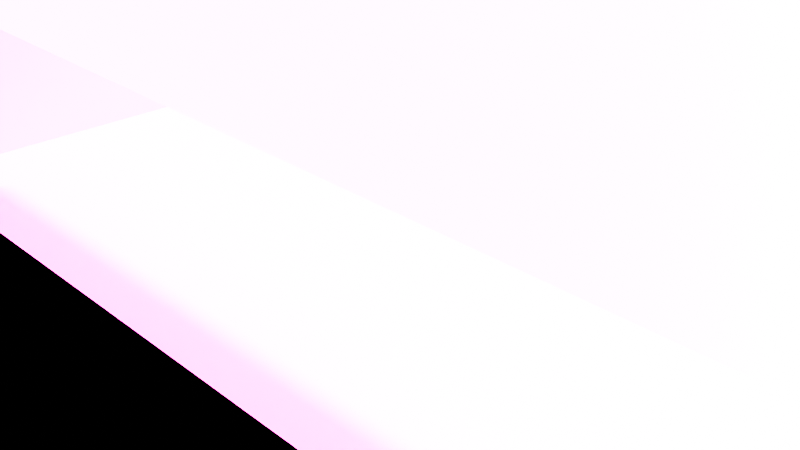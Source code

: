 # Source: Road_Profile.blend  (saved by Blender 4.0.34; exported with 4.5.12 LTS)
import bpy
from mathutils import Matrix  # noqa: F401  (used for matrix-valued properties, if any)

bpy.ops.wm.read_factory_settings(use_empty=True)
scene = bpy.context.scene
scene.name = 'Scene'

# ---- collections
col_collection = bpy.data.collections.new('Collection'); scene.collection.children.link(col_collection)

# ---- images (referenced by path relative to the original .blend; pixels are not part of the script)
import os
ASSET_DIR = os.environ.get("B2B_ASSET_DIR", "")  # directory of the original .blend (textures are referenced by path, not embedded)
HERE = os.path.dirname(os.path.abspath(__file__))  # packed textures are extracted next to this script under _unpacked/

def load_image(name, relpath, width, height, colorspace="sRGB"):
    """Load a texture the original file referenced (path relative to the .blend, or extracted next to this script)."""
    p = next((c for c in (os.path.join(HERE, relpath), os.path.join(ASSET_DIR, relpath)) if relpath and os.path.exists(c)), "")
    if p:
        img = bpy.data.images.load(p, check_existing=True)
        img.name = name
    else:  # same state as the original file: an image datablock whose file is absent (Cycles renders it pink)
        img = bpy.data.images.new(name, width, height)
        img.source = "FILE"
        img.filepath = "//" + (relpath or name)
    img.colorspace_settings.name = colorspace
    return img
img_img_asphalt_d_png = load_image('img_asphalt_d.png', 'img_asphalt_d.png', 1024, 1024, 'sRGB')
img_img_road_edge_d = load_image('img_road_edge_d', 'img_road_edge_d.png', 1024, 1024, 'sRGB')

# ---- materials (node trees are filled in below, after node groups)
mat_mat_road = bpy.data.materials.new('mat_road')
mat_mat_road.alpha_threshold = 0.0
mat_mat_road.use_transparent_shadow = False
mat_mat_road.roughness = 0.5
mat_mat_road.line_color = (0.0, 0.0, 0.0, 1.0)
mat_mat_road_edge = bpy.data.materials.new('mat_road_edge')
mat_mat_road_edge.use_transparent_shadow = False

# ---- node groups
ng_auto_smooth = bpy.data.node_groups.new('Auto Smooth', 'GeometryNodeTree')
_s = ng_auto_smooth.interface.new_socket(name='Geometry', in_out='OUTPUT', socket_type='NodeSocketGeometry')
_s = ng_auto_smooth.interface.new_socket(name='Geometry', in_out='INPUT', socket_type='NodeSocketGeometry')
_s = ng_auto_smooth.interface.new_socket(name='Angle', in_out='INPUT', socket_type='NodeSocketFloat')
_s.subtype = 'ANGLE'
_s.min_value = 0.0
_s.max_value = 3.142
ng_auto_smooth.is_modifier = True
_N = ng_auto_smooth.nodes; _L = ng_auto_smooth.links
n0 = _N.new('NodeGroupOutput'); n0.name = 'Group Output'; n0.location = (480, -100)
n1 = _N.new('NodeGroupInput'); n1.name = 'Group Input'; n1.location = (-420, -300)
n2 = _N.new('NodeGroupInput'); n2.name = 'Group Input.001'; n2.location = (-60, -100)
n3 = _N.new('GeometryNodeSetShadeSmooth'); n3.name = 'Set Shade Smooth'; n3.location = (120, -100)
n3.domain = 'EDGE'
n4 = _N.new('GeometryNodeSetShadeSmooth'); n4.name = 'Set Shade Smooth.001'; n4.location = (300, -100)
n5 = _N.new('GeometryNodeInputMeshEdgeAngle'); n5.name = 'Edge Angle'; n5.location = (-420, -220)
n6 = _N.new('GeometryNodeInputEdgeSmooth'); n6.name = 'Is Edge Smooth'; n6.location = (-60, -160)
n7 = _N.new('GeometryNodeInputShadeSmooth'); n7.name = 'Is Face Smooth'; n7.location = (-240, -340)
n8 = _N.new('FunctionNodeBooleanMath'); n8.name = 'Boolean Math'; n8.location = (-60, -220)
n9 = _N.new('FunctionNodeCompare'); n9.name = 'Compare'; n9.location = (-240, -180)
n9.operation = 'LESS_EQUAL'
_L.new(n5.outputs[0], n9.inputs[0])
_L.new(n4.outputs[0], n0.inputs[0])
_L.new(n1.outputs[1], n9.inputs[1])
_L.new(n9.outputs[0], n8.inputs[0])
_L.new(n7.outputs[0], n8.inputs[1])
_L.new(n2.outputs[0], n3.inputs[0])
_L.new(n6.outputs[0], n3.inputs[1])
_L.new(n3.outputs[0], n4.inputs[0])
_L.new(n8.outputs[0], n3.inputs[2])
n0.is_active_output = True

# ---- material node trees
mat_mat_road.use_nodes = True; mat_mat_road.node_tree.nodes.clear()
_N = mat_mat_road.node_tree.nodes; _L = mat_mat_road.node_tree.links
n0 = _N.new('ShaderNodeOutputMaterial'); n0.name = 'Material Output'; n0.location = (300, 300)
n1 = _N.new('ShaderNodeBsdfPrincipled'); n1.name = 'Principled BSDF'; n1.location = (10, 300)
n1.inputs[3].default_value = 1.45
n2 = _N.new('ShaderNodeTexImage'); n2.name = 'Image Texture'; n2.location = (-280, 260)
n2.image = img_img_asphalt_d_png
_L.new(n1.outputs[0], n0.inputs[0])
_L.new(n2.outputs[0], n1.inputs[0])
n0.is_active_output = True
mat_mat_road_edge.use_nodes = True; mat_mat_road_edge.node_tree.nodes.clear()
_N = mat_mat_road_edge.node_tree.nodes; _L = mat_mat_road_edge.node_tree.links
n0 = _N.new('ShaderNodeBsdfPrincipled'); n0.name = 'Principled BSDF'; n0.location = (10, 300)
n0.inputs[3].default_value = 1.45
n1 = _N.new('ShaderNodeOutputMaterial'); n1.name = 'Material Output'; n1.location = (300, 300)
n2 = _N.new('ShaderNodeTexImage'); n2.name = 'Image Texture'; n2.location = (-280, 260)
n2.image = img_img_road_edge_d
n3 = _N.new('ShaderNodeUVMap'); n3.name = 'UV Map'; n3.location = (-480, 180)
_L.new(n0.outputs[0], n1.inputs[0])
_L.new(n2.outputs[0], n0.inputs[0])
_L.new(n3.outputs[0], n2.inputs[0])
n1.is_active_output = True

# ---- world
world_world = bpy.data.worlds.new('World'); scene.world = world_world
world_world.use_nodes = True; world_world.node_tree.nodes.clear()
_N = world_world.node_tree.nodes; _L = world_world.node_tree.links
n0 = _N.new('ShaderNodeOutputWorld'); n0.name = 'World Output'; n0.location = (300, 300)
n1 = _N.new('ShaderNodeBackground'); n1.name = 'Background'; n1.location = (10, 300)
n2 = _N.new('ShaderNodeTexSky'); n2.name = 'Sky Texture'; n2.location = (-190, 260)
n2.dust_density = 0.0
n2.ozone_density = 0.0
_L.new(n1.outputs[0], n0.inputs[0])
_L.new(n2.outputs[0], n1.inputs[0])
n0.is_active_output = True
world_world.color = (0.05088, 0.05088, 0.05088)
world_world.use_sun_shadow = False
world_world.sun_shadow_jitter_overblur = 0.0

# ---- cameras
cam_camera = bpy.data.cameras.new('Camera')
cam_camera.clip_end = 100.0
cam_camera.ortho_scale = 7.314

# ---- lights
light_light = bpy.data.lights.new('Light', 'SUN')
light_light.transmission_factor = 0.0
light_light.angle = 0.1993
light_light.energy = 3.0
light_light.shadow_soft_size = 0.1
light_light.shadow_cascade_max_distance = 1000.0

# ---- meshes
me_plane = bpy.data.meshes.new('Plane')
me_plane.from_pydata([(-1.054, -0.6943, 0.03516), (-6.018, -0.6943, 0.03516), (-12.57, -0.6943, -4.0), (3.91, -0.6943, 0.03516), (8.874, -0.6943, 0.03516), (15.43, -0.6943, -4.0), (-10.59, -0.6943, 0.03516), (-10.98, -0.6943, 0.06146), (-10.79, -0.6943, 0.04027), (-10.93, -0.6943, 0.04923), (-10.98, -0.6943, 0.1009), (-11.37, -0.6943, 0.1254), (-11.03, -0.6943, 0.1132), (-11.18, -0.6943, 0.1221), (-12.18, -0.6943, 0.1254), (-12.57, -0.6943, 0.03044), (-12.38, -0.6943, 0.1211), (-12.52, -0.6943, 0.0828), (13.45, -0.6943, 0.03516), (13.79, -0.6943, 0.07546), (13.64, -0.6943, 0.04596), (14.23, -0.6943, 0.1519), (13.84, -0.6943, 0.1168), (14.03, -0.6943, 0.1472), (13.89, -0.6943, 0.1343), (15.43, -0.6943, -0.002394), (15.04, -0.6943, 0.1519), (15.38, -0.6943, 0.07262), (15.23, -0.6943, 0.1275), (3.91, 7.306, 0.03516), (8.874, 7.306, 0.03516), (15.43, 7.306, -4.0), (-10.59, 7.306, 0.03516), (-10.93, 7.306, 0.04923), (-12.57, 7.306, 0.03044), (-12.18, 7.306, 0.1254), (-12.52, 7.306, 0.0828), (-12.38, 7.306, 0.1211), (-11.37, 7.306, 0.1254), (-10.98, 7.306, 0.1009), (-11.03, 7.306, 0.1132), (13.45, 7.306, 0.03516), (13.64, 7.306, 0.04596), (13.79, 7.306, 0.07546), (15.04, 7.306, 0.1519), (15.43, 7.306, -0.002394), (15.23, 7.306, 0.1275), (15.38, 7.306, 0.07262), (13.84, 7.306, 0.1168), (14.23, 7.306, 0.1519), (13.89, 7.306, 0.1343), (14.03, 7.306, 0.1472), (-1.054, 7.306, 0.03516), (-6.018, 7.306, 0.03516), (-12.57, 7.306, -4.0), (-10.98, 7.306, 0.06146), (-10.79, 7.306, 0.04027), (-11.18, 7.306, 0.1221), (15.43, 15.31, -4.0), (-10.59, 15.31, 0.03516), (-10.93, 15.31, 0.04923), (-12.57, 15.31, 0.03044), (-12.52, 15.31, 0.0828), (-12.38, 15.31, 0.1211), (-11.37, 15.31, 0.1254), (-10.98, 15.31, 0.1009), (-11.03, 15.31, 0.1132), (13.45, 15.31, 0.03516), (13.64, 15.31, 0.04596), (13.79, 15.31, 0.07546), (15.04, 15.31, 0.1519), (13.84, 15.31, 0.1168), (14.23, 15.31, 0.1519), (14.03, 15.31, 0.1472), (-1.054, 15.31, 0.03516), (-6.018, 15.31, 0.03516), (-12.57, 15.31, -4.0), (3.91, 15.31, 0.03516), (8.874, 15.31, 0.03516), (-10.98, 15.31, 0.06146), (-10.79, 15.31, 0.04027), (-11.18, 15.31, 0.1221), (-12.18, 15.31, 0.1254), (13.89, 15.31, 0.1343), (15.43, 15.31, -0.002394), (15.38, 15.31, 0.07262), (15.23, 15.31, 0.1275), (-12.57, 11.31, 0.03044), (-12.52, 11.31, 0.0828), (14.23, 11.31, 0.1519), (14.03, 11.31, 0.1472), (13.79, 11.31, 0.07546), (13.45, 11.31, 0.03516), (-6.018, 11.31, 0.03516), (-1.054, 11.31, 0.03516), (-12.57, 11.31, -4.0), (8.874, 11.31, 0.03516), (3.91, 11.31, 0.03516), (15.43, 11.31, -4.0), (-10.98, 11.31, 0.1009), (-11.03, 11.31, 0.1132), (-11.18, 11.31, 0.1221), (-11.37, 11.31, 0.1254), (-12.38, 11.31, 0.1211), (-12.18, 11.31, 0.1254), (-10.59, 11.31, 0.03516), (-10.79, 11.31, 0.04027), (-10.93, 11.31, 0.04923), (-10.98, 11.31, 0.06146), (13.89, 11.31, 0.1343), (13.84, 11.31, 0.1168), (15.04, 11.31, 0.1519), (15.23, 11.31, 0.1275), (15.38, 11.31, 0.07262), (15.43, 11.31, -0.002394), (13.64, 11.31, 0.04596), (8.874, 3.306, 0.03516), (-11.03, 3.306, 0.1132), (-12.52, 3.306, 0.0828), (-12.38, 3.306, 0.1211), (13.89, 3.306, 0.1343), (13.84, 3.306, 0.1168), (15.04, 3.306, 0.1519), (15.23, 3.306, 0.1275), (15.38, 3.306, 0.07262), (13.79, 3.306, 0.07546), (13.45, 3.306, 0.03516), (-6.018, 3.306, 0.03516), (-1.054, 3.306, 0.03516), (-12.57, 3.306, -4.0), (3.91, 3.306, 0.03516), (15.43, 3.306, -4.0), (-10.98, 3.306, 0.1009), (-11.18, 3.306, 0.1221), (-11.37, 3.306, 0.1254), (-12.57, 3.306, 0.03044), (-12.18, 3.306, 0.1254), (-10.59, 3.306, 0.03516), (-10.79, 3.306, 0.04027), (-10.93, 3.306, 0.04923), (-10.98, 3.306, 0.06146), (14.23, 3.306, 0.1519), (14.03, 3.306, 0.1472), (15.43, 3.306, -0.002394), (13.64, 3.306, 0.04596)], [], [(118, 17, 16, 119), (141, 49, 51, 142), (122, 141, 21, 26), (117, 133, 13, 12), (116, 30, 29, 130), (131, 143, 25, 5), (119, 16, 14, 136), (135, 15, 17, 118), (137, 32, 56, 138), (120, 50, 48, 121), (138, 56, 33, 139), (139, 33, 55, 140), (122, 26, 28, 123), (142, 51, 50, 120), (124, 27, 25, 143), (123, 28, 27, 124), (144, 42, 41, 126), (129, 54, 31, 131), (134, 38, 35, 136), (135, 34, 54, 129), (126, 41, 30, 116), (125, 19, 22, 121), (128, 0, 3, 130), (125, 144, 20, 19), (128, 127, 1, 0), (140, 55, 39, 132), (127, 53, 32, 137), (96, 78, 77, 97), (105, 59, 80, 106), (133, 57, 38, 134), (103, 37, 35, 104), (94, 52, 29, 97), (88, 36, 37, 103), (94, 93, 53, 52), (100, 66, 81, 101), (111, 70, 72, 89), (90, 109, 50, 51), (87, 34, 36, 88), (106, 80, 60, 107), (102, 64, 82, 104), (109, 83, 71, 110), (98, 114, 45, 31), (107, 60, 79, 108), (89, 72, 73, 90), (112, 46, 47, 113), (111, 44, 46, 112), (91, 115, 42, 43), (87, 95, 54, 34), (113, 47, 45, 114), (115, 68, 67, 92), (108, 79, 65, 99), (93, 75, 59, 105), (91, 43, 48, 110), (92, 96, 30, 41), (101, 81, 64, 102), (95, 76, 58, 98), (132, 39, 40, 117), (99, 65, 66, 100), (39, 99, 100, 40), (54, 95, 98, 31), (57, 101, 102, 38), (67, 78, 96, 92), (69, 91, 110, 71), (53, 93, 105, 32), (55, 108, 99, 39), (42, 115, 92, 41), (85, 113, 114, 84), (61, 76, 95, 87), (69, 68, 115, 91), (70, 111, 112, 86), (86, 112, 113, 85), (49, 89, 90, 51), (33, 107, 108, 55), (58, 84, 114, 98), (50, 109, 110, 48), (38, 102, 104, 35), (56, 106, 107, 33), (61, 87, 88, 62), (73, 83, 109, 90), (44, 111, 89, 49), (40, 100, 101, 57), (74, 75, 93, 94), (62, 88, 103, 63), (74, 94, 97, 77), (63, 103, 104, 82), (32, 105, 106, 56), (30, 96, 97, 29), (10, 132, 117, 12), (13, 133, 134, 11), (1, 127, 137, 6), (7, 140, 132, 10), (52, 53, 127, 128), (43, 42, 144, 125), (52, 128, 130, 29), (43, 125, 121, 48), (18, 126, 116, 4), (15, 135, 129, 2), (11, 134, 136, 14), (2, 129, 131, 5), (20, 144, 126, 18), (46, 123, 124, 47), (47, 124, 143, 45), (23, 142, 120, 24), (44, 122, 123, 46), (9, 139, 140, 7), (8, 138, 139, 9), (24, 120, 121, 22), (6, 137, 138, 8), (34, 135, 118, 36), (37, 119, 136, 35), (31, 45, 143, 131), (4, 116, 130, 3), (40, 57, 133, 117), (44, 49, 141, 122), (21, 141, 142, 23), (36, 118, 119, 37)])
me_plane.polygons.foreach_set('use_smooth', [True] * 116)
me_plane.polygons.foreach_set('material_index', [1, 1, 1, 1, 0, 1, 1, 1, 0, 1, 0, 0, 1, 1, 1, 1, 0, 1, 1, 1, 0, 1, 0, 0, 0, 1, 0, 0, 0, 1, 1, 0, 1, 0, 1, 1, 1, 1, 0, 1, 1, 1, 0, 1, 1, 1, 0, 1, 1, 0, 1, 0, 1, 0, 1, 1, 1, 1, 1, 1, 1, 0, 1, 0, 1, 0, 1, 1, 0, 1, 1, 1, 0, 1, 1, 1, 0, 1, 1, 1, 1, 0, 1, 0, 1, 0, 0, 1, 1, 0, 1, 0, 0, 0, 1, 0, 1, 1, 1, 0, 1, 1, 1, 1, 0, 0, 1, 0, 1, 1, 1, 0, 1, 1, 1, 1])
_uv = me_plane.uv_layers.new(name='UVMap')
_uv.uv.foreach_set('vector', [0.03566, 0.25, 0.03566, 0.0, 0.04039, 0.0, 0.04039, 0.25, 0.926, 0.25, 0.926, 0.5, 0.9196, 0.5, 0.9196, 0.25, 0.9532, 0.25, 0.926, 0.25, 0.926, 0.0, 0.9532, 0.0, 0.08514, 0.25, 0.08041, 0.25, 0.08041, 0.0, 0.08514, 0.0, 0.7479, 0.25, 0.7479, 0.5, 0.5826, 0.5, 0.5826, 0.25, 0.9661, 0.25, 0.9661, 0.25, 0.9661, 0.0, 0.9661, 0.0, 0.04039, 0.25, 0.04039, 0.0, 0.04684, 0.0, 0.04684, 0.25, 0.03394, 0.25, 0.03394, 0.0, 0.03566, 0.0, 0.03566, 0.25, 0.09977, 0.25, 0.09977, 0.5, 0.09332, 0.5, 0.09332, 0.25, 0.9149, 0.25, 0.9149, 0.5, 0.9131, 0.5, 0.9131, 0.25, 0.09332, 0.25, 0.09332, 0.5, 0.08859, 0.5, 0.08859, 0.25, 0.08859, 0.25, 0.08859, 0.5, 0.08687, 0.5, 0.08687, 0.25, 0.9532, 0.25, 0.9532, 0.0, 0.9596, 0.0, 0.9596, 0.25, 0.9196, 0.25, 0.9196, 0.5, 0.9149, 0.5, 0.9149, 0.25, 0.9643, 0.25, 0.9643, 0.0, 0.9661, 0.0, 0.9661, 0.25, 0.9596, 0.25, 0.9596, 0.0, 0.9643, 0.0, 0.9643, 0.25, 0.9067, 0.25, 0.9067, 0.5, 0.9002, 0.5, 0.9002, 0.25, 0.03394, 0.25, 0.03394, 0.5, 0.9661, 0.5, 0.9661, 0.25, 0.07396, 0.25, 0.07396, 0.5, 0.04684, 0.5, 0.04684, 0.25, 0.03394, 0.25, 0.03394, 0.5, 0.03394, 0.5, 0.03394, 0.25, 0.9002, 0.25, 0.9002, 0.5, 0.7479, 0.5, 0.7479, 0.25, 0.9114, 0.25, 0.9114, 0.0, 0.9131, 0.0, 0.9131, 0.25, 0.4174, 0.25, 0.4174, 0.0, 0.5826, 0.0, 0.5826, 0.25, 0.9114, 0.25, 0.9067, 0.25, 0.9067, 0.0, 0.9114, 0.0, 0.4174, 0.25, 0.2521, 0.25, 0.2521, 0.0, 0.4174, 0.0, 0.08687, 0.25, 0.08687, 0.5, 0.08687, 0.5, 0.08687, 0.25, 0.2521, 0.25, 0.2521, 0.5, 0.09977, 0.5, 0.09977, 0.25, 0.7479, 0.75, 0.7479, 1.0, 0.5826, 1.0, 0.5826, 0.75, 0.09977, 0.75, 0.09977, 1.0, 0.09332, 1.0, 0.09332, 0.75, 0.08041, 0.25, 0.08041, 0.5, 0.07396, 0.5, 0.07396, 0.25, 0.04039, 0.75, 0.04039, 0.5, 0.04684, 0.5, 0.04684, 0.75, 0.4174, 0.75, 0.4174, 0.5, 0.5826, 0.5, 0.5826, 0.75, 0.03566, 0.75, 0.03566, 0.5, 0.04039, 0.5, 0.04039, 0.75, 0.4174, 0.75, 0.2521, 0.75, 0.2521, 0.5, 0.4174, 0.5, 0.08514, 0.75, 0.08514, 1.0, 0.08041, 1.0, 0.08041, 0.75, 0.9532, 0.75, 0.9532, 1.0, 0.926, 1.0, 0.926, 0.75, 0.9196, 0.75, 0.9149, 0.75, 0.9149, 0.5, 0.9196, 0.5, 0.03394, 0.75, 0.03394, 0.5, 0.03566, 0.5, 0.03566, 0.75, 0.09332, 0.75, 0.09332, 1.0, 0.08859, 1.0, 0.08859, 0.75, 0.07396, 0.75, 0.07396, 1.0, 0.04684, 1.0, 0.04684, 0.75, 0.9149, 0.75, 0.9149, 1.0, 0.9131, 1.0, 0.9131, 0.75, 0.9661, 0.75, 0.9661, 0.75, 0.9661, 0.5, 0.9661, 0.5, 0.08859, 0.75, 0.08859, 1.0, 0.08687, 1.0, 0.08687, 0.75, 0.926, 0.75, 0.926, 1.0, 0.9196, 1.0, 0.9196, 0.75, 0.9596, 0.75, 0.9596, 0.5, 0.9643, 0.5, 0.9643, 0.75, 0.9532, 0.75, 0.9532, 0.5, 0.9596, 0.5, 0.9596, 0.75, 0.9114, 0.75, 0.9067, 0.75, 0.9067, 0.5, 0.9114, 0.5, 0.03394, 0.75, 0.03394, 0.75, 0.03394, 0.5, 0.03394, 0.5, 0.9643, 0.75, 0.9643, 0.5, 0.9661, 0.5, 0.9661, 0.75, 0.9067, 0.75, 0.9067, 1.0, 0.9002, 1.0, 0.9002, 0.75, 0.08687, 0.75, 0.08687, 1.0, 0.08687, 1.0, 0.08687, 0.75, 0.2521, 0.75, 0.2521, 1.0, 0.09977, 1.0, 0.09977, 0.75, 0.9114, 0.75, 0.9114, 0.5, 0.9131, 0.5, 0.9131, 0.75, 0.9002, 0.75, 0.7479, 0.75, 0.7479, 0.5, 0.9002, 0.5, 0.08041, 0.75, 0.08041, 1.0, 0.07396, 1.0, 0.07396, 0.75, 0.03394, 0.75, 0.03394, 1.0, 0.9661, 1.0, 0.9661, 0.75, 0.08687, 0.25, 0.08687, 0.5, 0.08514, 0.5, 0.08514, 0.25, 0.08687, 0.75, 0.08687, 1.0, 0.08514, 1.0, 0.08514, 0.75, 0.08687, 0.5, 0.08687, 0.75, 0.08514, 0.75, 0.08514, 0.5, 0.03394, 0.5, 0.03394, 0.75, 0.9661, 0.75, 0.9661, 0.5, 0.08041, 0.5, 0.08041, 0.75, 0.07396, 0.75, 0.07396, 0.5, 0.9002, 1.0, 0.7479, 1.0, 0.7479, 0.75, 0.9002, 0.75, 0.9114, 1.0, 0.9114, 0.75, 0.9131, 0.75, 0.9131, 1.0, 0.2521, 0.5, 0.2521, 0.75, 0.09977, 0.75, 0.09977, 0.5, 0.08687, 0.5, 0.08687, 0.75, 0.08687, 0.75, 0.08687, 0.5, 0.9067, 0.5, 0.9067, 0.75, 0.9002, 0.75, 0.9002, 0.5, 0.9643, 1.0, 0.9643, 0.75, 0.9661, 0.75, 0.9661, 1.0, 0.03394, 1.0, 0.03394, 1.0, 0.03394, 0.75, 0.03394, 0.75, 0.9114, 1.0, 0.9067, 1.0, 0.9067, 0.75, 0.9114, 0.75, 0.9532, 1.0, 0.9532, 0.75, 0.9596, 0.75, 0.9596, 1.0, 0.9596, 1.0, 0.9596, 0.75, 0.9643, 0.75, 0.9643, 1.0, 0.926, 0.5, 0.926, 0.75, 0.9196, 0.75, 0.9196, 0.5, 0.08859, 0.5, 0.08859, 0.75, 0.08687, 0.75, 0.08687, 0.5, 0.9661, 1.0, 0.9661, 1.0, 0.9661, 0.75, 0.9661, 0.75, 0.9149, 0.5, 0.9149, 0.75, 0.9131, 0.75, 0.9131, 0.5, 0.07396, 0.5, 0.07396, 0.75, 0.04684, 0.75, 0.04684, 0.5, 0.09332, 0.5, 0.09332, 0.75, 0.08859, 0.75, 0.08859, 0.5, 0.03394, 1.0, 0.03394, 0.75, 0.03566, 0.75, 0.03566, 1.0, 0.9196, 1.0, 0.9149, 1.0, 0.9149, 0.75, 0.9196, 0.75, 0.9532, 0.5, 0.9532, 0.75, 0.926, 0.75, 0.926, 0.5, 0.08514, 0.5, 0.08514, 0.75, 0.08041, 0.75, 0.08041, 0.5, 0.4174, 1.0, 0.2521, 1.0, 0.2521, 0.75, 0.4174, 0.75, 0.03566, 1.0, 0.03566, 0.75, 0.04039, 0.75, 0.04039, 1.0, 0.4174, 1.0, 0.4174, 0.75, 0.5826, 0.75, 0.5826, 1.0, 0.04039, 1.0, 0.04039, 0.75, 0.04684, 0.75, 0.04684, 1.0, 0.09977, 0.5, 0.09977, 0.75, 0.09332, 0.75, 0.09332, 0.5, 0.7479, 0.5, 0.7479, 0.75, 0.5826, 0.75, 0.5826, 0.5, 0.08687, 0.0, 0.08687, 0.25, 0.08514, 0.25, 0.08514, 0.0, 0.08041, 0.0, 0.08041, 0.25, 0.07396, 0.25, 0.07396, 0.0, 0.2521, 0.0, 0.2521, 0.25, 0.09977, 0.25, 0.09977, 0.0, 0.08687, 0.0, 0.08687, 0.25, 0.08687, 0.25, 0.08687, 0.0, 0.4174, 0.5, 0.2521, 0.5, 0.2521, 0.25, 0.4174, 0.25, 0.9114, 0.5, 0.9067, 0.5, 0.9067, 0.25, 0.9114, 0.25, 0.4174, 0.5, 0.4174, 0.25, 0.5826, 0.25, 0.5826, 0.5, 0.9114, 0.5, 0.9114, 0.25, 0.9131, 0.25, 0.9131, 0.5, 0.9002, 0.0, 0.9002, 0.25, 0.7479, 0.25, 0.7479, 0.0, 0.03394, 0.0, 0.03394, 0.25, 0.03394, 0.25, 0.03394, 0.0, 0.07396, 0.0, 0.07396, 0.25, 0.04684, 0.25, 0.04684, 0.0, 0.03394, 0.0, 0.03394, 0.25, 0.9661, 0.25, 0.9661, 0.0, 0.9067, 0.0, 0.9067, 0.25, 0.9002, 0.25, 0.9002, 0.0, 0.9596, 0.5, 0.9596, 0.25, 0.9643, 0.25, 0.9643, 0.5, 0.9643, 0.5, 0.9643, 0.25, 0.9661, 0.25, 0.9661, 0.5, 0.9196, 0.0, 0.9196, 0.25, 0.9149, 0.25, 0.9149, 0.0, 0.9532, 0.5, 0.9532, 0.25, 0.9596, 0.25, 0.9596, 0.5, 0.08859, 0.0, 0.08859, 0.25, 0.08687, 0.25, 0.08687, 0.0, 0.09332, 0.0, 0.09332, 0.25, 0.08859, 0.25, 0.08859, 0.0, 0.9149, 0.0, 0.9149, 0.25, 0.9131, 0.25, 0.9131, 0.0, 0.09977, 0.0, 0.09977, 0.25, 0.09332, 0.25, 0.09332, 0.0, 0.03394, 0.5, 0.03394, 0.25, 0.03566, 0.25, 0.03566, 0.5, 0.04039, 0.5, 0.04039, 0.25, 0.04684, 0.25, 0.04684, 0.5, 0.9661, 0.5, 0.9661, 0.5, 0.9661, 0.25, 0.9661, 0.25, 0.7479, 0.0, 0.7479, 0.25, 0.5826, 0.25, 0.5826, 0.0, 0.08514, 0.5, 0.08041, 0.5, 0.08041, 0.25, 0.08514, 0.25, 0.9532, 0.5, 0.926, 0.5, 0.926, 0.25, 0.9532, 0.25, 0.926, 0.0, 0.926, 0.25, 0.9196, 0.25, 0.9196, 0.0, 0.03566, 0.5, 0.03566, 0.25, 0.04039, 0.25, 0.04039, 0.5])
me_plane.materials.append(mat_mat_road)
me_plane.materials.append(mat_mat_road_edge)
me_plane.update()

# ---- objects
ob_light = bpy.data.objects.new('Light', light_light)
ob_camera = bpy.data.objects.new('Camera', cam_camera)
ob_road = bpy.data.objects.new('Road', me_plane)

# ---- transforms, parenting, visibility, modifiers, constraints
ob_light.location = (4.076, 1.005, 57.0)
ob_light.rotation_euler = (0.6503, 0.05522, 1.866)
ob_light.lock_rotations_4d = False
ob_light.empty_display_type = 'ARROWS'
ob_light.color = (0.0, 0.0, 0.0, 0.0)
ob_light.lineart.crease_threshold = 0.0
ob_camera.location = (7.359, -6.926, 4.958)
ob_camera.rotation_euler = (1.109, 0.0, 0.8149)
ob_camera.lock_rotations_4d = False
ob_camera.empty_display_type = 'ARROWS'
ob_camera.color = (0.0, 0.0, 0.0, 0.0)
ob_camera.display_type = 'WIRE'
ob_camera.lineart.crease_threshold = 0.0
ob_road.location = (-1.289, 0.7105, 0.0)
_m = ob_road.modifiers.new('Auto Smooth', 'NODES')
_m.node_group = ng_auto_smooth
_gi = [s.identifier for s in ng_auto_smooth.interface.items_tree if s.item_type == 'SOCKET' and s.in_out == 'INPUT']
_m[_gi[1]] = 1.047  # Angle

# ---- collection membership
col_collection.objects.link(ob_light)
col_collection.objects.link(ob_camera)
col_collection.objects.link(ob_road)

# ---- scene / render settings (as saved in the file)
scene.camera = ob_camera
scene.frame_start = 1; scene.frame_end = 250; scene.frame_set(1)
scene.render.engine = 'BLENDER_EEVEE_NEXT'
scene.cycles.sampling_pattern = 'TABULATED_SOBOL'
scene.eevee.use_gtao = True
scene.view_settings.look = 'AgX - Very High Contrast'
bpy.context.view_layer.update()
